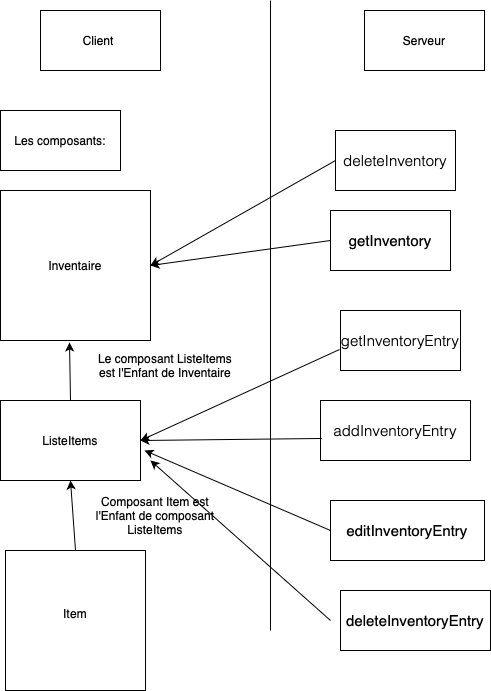

The diagram above was exported from draw.io. Its source (the exported page's mxGraphModel, read from the mxfile embedded in the PNG):
<mxGraphModel dx="811" dy="952" grid="1" gridSize="10" guides="1" tooltips="1" connect="1" arrows="1" fold="1" page="1" pageScale="1" pageWidth="827" pageHeight="1169" math="0" shadow="0">
  <root>
    <mxCell id="0" />
    <mxCell id="1" parent="0" />
    <mxCell id="p8rh_msG8O6amNbM6yr--1" value="Inventaire" style="whiteSpace=wrap;html=1;aspect=fixed;" vertex="1" parent="1">
      <mxGeometry x="50" y="280" width="150" height="150" as="geometry" />
    </mxCell>
    <mxCell id="p8rh_msG8O6amNbM6yr--2" value="" style="endArrow=none;html=1;rounded=0;" edge="1" parent="1">
      <mxGeometry width="50" height="50" relative="1" as="geometry">
        <mxPoint x="320" y="90" as="sourcePoint" />
        <mxPoint x="320" y="720" as="targetPoint" />
        <Array as="points">
          <mxPoint x="320" y="90" />
        </Array>
      </mxGeometry>
    </mxCell>
    <mxCell id="p8rh_msG8O6amNbM6yr--3" value="Client&amp;nbsp;" style="rounded=0;whiteSpace=wrap;html=1;" vertex="1" parent="1">
      <mxGeometry x="90" y="100" width="120" height="60" as="geometry" />
    </mxCell>
    <mxCell id="p8rh_msG8O6amNbM6yr--4" value="ListeItems" style="rounded=0;whiteSpace=wrap;html=1;" vertex="1" parent="1">
      <mxGeometry x="50" y="490" width="140" height="80" as="geometry" />
    </mxCell>
    <mxCell id="p8rh_msG8O6amNbM6yr--5" value="Serveur" style="rounded=0;whiteSpace=wrap;html=1;" vertex="1" parent="1">
      <mxGeometry x="414" y="100" width="120" height="60" as="geometry" />
    </mxCell>
    <mxCell id="p8rh_msG8O6amNbM6yr--6" value="Item&lt;div&gt;&lt;br&gt;&lt;/div&gt;" style="whiteSpace=wrap;html=1;aspect=fixed;" vertex="1" parent="1">
      <mxGeometry x="55" y="640" width="140" height="140" as="geometry" />
    </mxCell>
    <mxCell id="p8rh_msG8O6amNbM6yr--7" value="" style="endArrow=classic;html=1;rounded=0;exitX=0.5;exitY=0;exitDx=0;exitDy=0;entryX=0.5;entryY=1;entryDx=0;entryDy=0;" edge="1" parent="1" source="p8rh_msG8O6amNbM6yr--6" target="p8rh_msG8O6amNbM6yr--4">
      <mxGeometry width="50" height="50" relative="1" as="geometry">
        <mxPoint x="240" y="520" as="sourcePoint" />
        <mxPoint x="290" y="470" as="targetPoint" />
      </mxGeometry>
    </mxCell>
    <mxCell id="p8rh_msG8O6amNbM6yr--8" value="Composant Item est l'Enfant de composant ListeItems" style="text;html=1;align=center;verticalAlign=middle;whiteSpace=wrap;rounded=0;" vertex="1" parent="1">
      <mxGeometry x="130" y="590" width="150" height="30" as="geometry" />
    </mxCell>
    <mxCell id="p8rh_msG8O6amNbM6yr--9" value="Le composant ListeItems est l'Enfant de Inventaire" style="text;html=1;align=center;verticalAlign=middle;whiteSpace=wrap;rounded=0;" vertex="1" parent="1">
      <mxGeometry x="140" y="440" width="150" height="30" as="geometry" />
    </mxCell>
    <mxCell id="p8rh_msG8O6amNbM6yr--10" value="" style="endArrow=classic;html=1;rounded=0;entryX=0.46;entryY=1.013;entryDx=0;entryDy=0;entryPerimeter=0;exitX=0.5;exitY=0;exitDx=0;exitDy=0;" edge="1" parent="1" source="p8rh_msG8O6amNbM6yr--4" target="p8rh_msG8O6amNbM6yr--1">
      <mxGeometry width="50" height="50" relative="1" as="geometry">
        <mxPoint x="240" y="540" as="sourcePoint" />
        <mxPoint x="290" y="490" as="targetPoint" />
      </mxGeometry>
    </mxCell>
    <mxCell id="p8rh_msG8O6amNbM6yr--11" value="&lt;span style=&quot;text-align: start; font-family: &amp;quot;Source Sans Pro&amp;quot;, sans-serif; font-size: 15px; background-color: rgb(255, 255, 255);&quot;&gt;getInventory&lt;/span&gt;" style="rounded=0;whiteSpace=wrap;html=1;" vertex="1" parent="1">
      <mxGeometry x="380" y="300" width="120" height="60" as="geometry" />
    </mxCell>
    <mxCell id="p8rh_msG8O6amNbM6yr--12" value="&lt;span style=&quot;font-style: normal; font-variant-caps: normal; letter-spacing: normal; orphans: auto; text-align: start; text-indent: 0px; text-transform: none; white-space: normal; widows: auto; word-spacing: 0px; -webkit-text-stroke-width: 0px; text-decoration: none; caret-color: rgb(0, 0, 0); color: rgb(0, 0, 0); font-family: &amp;quot;Source Sans Pro&amp;quot;, sans-serif; font-size: 15px; font-weight: 300; background-color: rgb(255, 255, 255); float: none; display: inline !important;&quot;&gt;getInventoryEntry&lt;/span&gt;" style="rounded=0;whiteSpace=wrap;html=1;" vertex="1" parent="1">
      <mxGeometry x="390" y="400" width="120" height="60" as="geometry" />
    </mxCell>
    <mxCell id="p8rh_msG8O6amNbM6yr--13" value="&lt;span style=&quot;font-style: normal; font-variant-caps: normal; letter-spacing: normal; orphans: auto; text-align: start; text-indent: 0px; text-transform: none; white-space: normal; widows: auto; word-spacing: 0px; -webkit-text-stroke-width: 0px; text-decoration: none; caret-color: rgb(0, 0, 0); color: rgb(0, 0, 0); font-family: &amp;quot;Source Sans Pro&amp;quot;, sans-serif; font-size: 15px; font-weight: 300; background-color: rgb(255, 255, 255); float: none; display: inline !important;&quot;&gt;addInventoryEntry&lt;/span&gt;" style="rounded=0;whiteSpace=wrap;html=1;" vertex="1" parent="1">
      <mxGeometry x="370" y="490" width="150" height="60" as="geometry" />
    </mxCell>
    <mxCell id="p8rh_msG8O6amNbM6yr--14" value="&lt;span style=&quot;text-align: start; font-family: &amp;quot;Source Sans Pro&amp;quot;, sans-serif; font-size: 15px; background-color: rgb(255, 255, 255);&quot;&gt;editInventoryEntry&lt;/span&gt;" style="rounded=0;whiteSpace=wrap;html=1;" vertex="1" parent="1">
      <mxGeometry x="380" y="590" width="154" height="60" as="geometry" />
    </mxCell>
    <mxCell id="p8rh_msG8O6amNbM6yr--15" value="&lt;span style=&quot;font-style: normal; font-variant-caps: normal; letter-spacing: normal; orphans: auto; text-align: start; text-indent: 0px; text-transform: none; white-space: normal; widows: auto; word-spacing: 0px; -webkit-text-stroke-width: 0px; text-decoration: none; caret-color: rgb(0, 0, 0); color: rgb(0, 0, 0); font-family: &amp;quot;Source Sans Pro&amp;quot;, sans-serif; font-size: 15px; font-weight: 300; background-color: rgb(255, 255, 255); float: none; display: inline !important;&quot;&gt;deleteInventory&lt;/span&gt;" style="rounded=0;whiteSpace=wrap;html=1;" vertex="1" parent="1">
      <mxGeometry x="385" y="220" width="120" height="60" as="geometry" />
    </mxCell>
    <mxCell id="p8rh_msG8O6amNbM6yr--16" value="" style="endArrow=classic;html=1;rounded=0;exitX=0;exitY=0.5;exitDx=0;exitDy=0;entryX=1;entryY=0.5;entryDx=0;entryDy=0;" edge="1" parent="1" source="p8rh_msG8O6amNbM6yr--11" target="p8rh_msG8O6amNbM6yr--1">
      <mxGeometry width="50" height="50" relative="1" as="geometry">
        <mxPoint x="240" y="540" as="sourcePoint" />
        <mxPoint x="290" y="490" as="targetPoint" />
      </mxGeometry>
    </mxCell>
    <mxCell id="p8rh_msG8O6amNbM6yr--17" value="" style="endArrow=classic;html=1;rounded=0;exitX=-0.008;exitY=0.65;exitDx=0;exitDy=0;exitPerimeter=0;entryX=1;entryY=0.5;entryDx=0;entryDy=0;" edge="1" parent="1" source="p8rh_msG8O6amNbM6yr--12" target="p8rh_msG8O6amNbM6yr--4">
      <mxGeometry width="50" height="50" relative="1" as="geometry">
        <mxPoint x="240" y="540" as="sourcePoint" />
        <mxPoint x="190" y="530" as="targetPoint" />
      </mxGeometry>
    </mxCell>
    <mxCell id="p8rh_msG8O6amNbM6yr--18" value="" style="endArrow=classic;html=1;rounded=0;exitX=0.007;exitY=0.633;exitDx=0;exitDy=0;exitPerimeter=0;entryX=1;entryY=0.5;entryDx=0;entryDy=0;" edge="1" parent="1" source="p8rh_msG8O6amNbM6yr--13" target="p8rh_msG8O6amNbM6yr--4">
      <mxGeometry width="50" height="50" relative="1" as="geometry">
        <mxPoint x="240" y="540" as="sourcePoint" />
        <mxPoint x="290" y="490" as="targetPoint" />
      </mxGeometry>
    </mxCell>
    <mxCell id="p8rh_msG8O6amNbM6yr--20" value="" style="endArrow=classic;html=1;rounded=0;exitX=0;exitY=0.5;exitDx=0;exitDy=0;entryX=1.029;entryY=0.625;entryDx=0;entryDy=0;entryPerimeter=0;" edge="1" parent="1" source="p8rh_msG8O6amNbM6yr--14" target="p8rh_msG8O6amNbM6yr--4">
      <mxGeometry width="50" height="50" relative="1" as="geometry">
        <mxPoint x="240" y="540" as="sourcePoint" />
        <mxPoint x="200" y="710" as="targetPoint" />
      </mxGeometry>
    </mxCell>
    <mxCell id="p8rh_msG8O6amNbM6yr--22" value="" style="endArrow=classic;html=1;rounded=0;exitX=0;exitY=0.5;exitDx=0;exitDy=0;entryX=1;entryY=0.5;entryDx=0;entryDy=0;" edge="1" parent="1" source="p8rh_msG8O6amNbM6yr--15" target="p8rh_msG8O6amNbM6yr--1">
      <mxGeometry width="50" height="50" relative="1" as="geometry">
        <mxPoint x="240" y="540" as="sourcePoint" />
        <mxPoint x="290" y="490" as="targetPoint" />
      </mxGeometry>
    </mxCell>
    <mxCell id="p8rh_msG8O6amNbM6yr--23" value="Les composants:" style="rounded=0;whiteSpace=wrap;html=1;" vertex="1" parent="1">
      <mxGeometry x="50" y="200" width="120" height="60" as="geometry" />
    </mxCell>
    <mxCell id="p8rh_msG8O6amNbM6yr--24" value="&lt;span style=&quot;text-align: start; font-family: &amp;quot;Source Sans Pro&amp;quot;, sans-serif; font-size: 15px; background-color: rgb(255, 255, 255);&quot;&gt;deleteInventoryEntry&lt;/span&gt;" style="rounded=0;whiteSpace=wrap;html=1;" vertex="1" parent="1">
      <mxGeometry x="390" y="680" width="150" height="60" as="geometry" />
    </mxCell>
    <mxCell id="p8rh_msG8O6amNbM6yr--29" value="" style="endArrow=classic;html=1;rounded=0;" edge="1" parent="1">
      <mxGeometry width="50" height="50" relative="1" as="geometry">
        <mxPoint x="380" y="710" as="sourcePoint" />
        <mxPoint x="200" y="550" as="targetPoint" />
      </mxGeometry>
    </mxCell>
  </root>
</mxGraphModel>